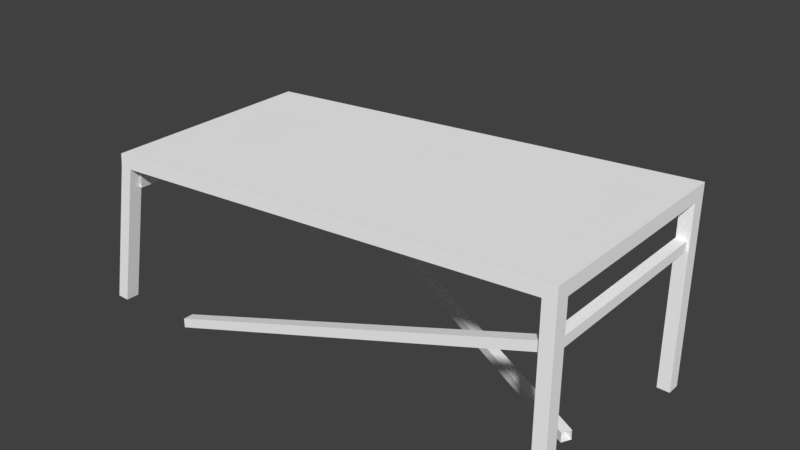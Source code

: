 # Source: Table_broken.blend  (saved by Blender 2.79.0; exported with 4.5.12 LTS)
import bpy
from mathutils import Matrix  # noqa: F401  (used for matrix-valued properties, if any)

bpy.ops.wm.read_factory_settings(use_empty=True)
scene = bpy.context.scene
scene.name = 'Scene'

# ---- collections
col_collection_1 = bpy.data.collections.new('Collection 1'); scene.collection.children.link(col_collection_1)

# ---- materials (node trees are filled in below, after node groups)
mat_mainmaterial = bpy.data.materials.new('MainMaterial')
mat_mainmaterial.alpha_threshold = 0.0
mat_mainmaterial.use_transparent_shadow = False
mat_mainmaterial.diffuse_color = (1.0, 1.0, 1.0, 1.0)
mat_mainmaterial.roughness = 0.5

# ---- material node trees

# ---- world
world_world = bpy.data.worlds.new('World'); scene.world = world_world
world_world.color = (0.05088, 0.05088, 0.05088)
world_world.use_sun_shadow = False
world_world.sun_shadow_jitter_overblur = 0.0
world_world.cycles.sampling_method = 'MANUAL'

# ---- meshes
me_cube_004 = bpy.data.meshes.new('Cube.004')
me_cube_004.from_pydata([(-3.056, 1.959, 1.38), (-3.037, 2.128, 1.38), (-2.98, 1.965, -1.376), (-3.004, 2.129, -1.376), (3.021, 2.397, 1.38), (3.021, 2.573, 1.38), (3.021, 2.397, -1.376), (3.021, 2.573, -1.376), (2.858, 2.397, -1.376), (-2.816, 1.975, -1.376), (-2.893, 1.958, 1.38), (2.858, 2.397, 1.38), (-2.98, 1.972, -1.205), (-3.056, 1.961, 1.209), (3.021, 2.397, 1.209), (3.021, 2.397, -1.205), (-2.816, 1.99, -1.205), (-2.893, 1.962, 1.209), (2.858, 2.397, -1.205), (2.858, 2.397, 1.209), (-3.46, 0.0193, 1.209), (-3.46, 0.0172, 1.38), (-2.324, 0.1474, -1.376), (-2.492, 0.1409, -1.376), (3.021, 0.03852, -1.205), (3.021, 0.03852, -1.376), (2.858, 0.03852, 1.38), (3.021, 0.03852, 1.38), (2.858, 0.03852, -1.376), (-3.297, 0.01464, 1.38), (-3.292, 0.01633, 1.209), (2.858, 0.03852, 1.209), (-2.492, 0.1403, -1.205), (3.021, 0.03852, 1.209), (-2.324, 0.1615, -1.205), (2.858, 0.03852, -1.205), (-2.535, 0.1316, -2.497), (-2.535, 0.00704, -2.497), (-2.595, 0.1316, -2.381), (-2.595, 0.00704, -2.381), (2.543, 0.1316, 0.2899), (2.603, 0.1316, 0.1738), (2.603, 0.00704, 0.1738), (2.543, 0.00704, 0.2899), (-2.224, 0.1369, 1.208), (-2.224, 0.0123, 1.208), (-2.224, 0.1369, 1.339), (-2.224, 0.0123, 1.339), (2.899, 1.95, 1.339), (2.899, 1.95, 1.208), (2.899, 1.825, 1.208), (2.899, 1.825, 1.339), (-3.028, 1.795, 1.245), (-3.028, 1.671, 1.245), (-2.898, 1.797, 1.244), (-2.898, 1.673, 1.244), (-3.611, 1.356, -1.085), (-3.742, 1.355, -1.085), (-3.742, 1.23, -1.085), (-3.611, 1.23, -1.085), (2.862, 1.95, 1.241), (2.862, 1.825, 1.241), (2.992, 1.95, 1.241), (2.992, 1.825, 1.241), (2.992, 1.95, -1.258), (2.862, 1.95, -1.258), (2.862, 1.825, -1.258), (2.992, 1.825, -1.258)], [], [(1, 3, 2, 12, 13, 0), (3, 7, 6, 8, 9, 2), (7, 5, 4, 14, 15, 6), (5, 1, 0, 10, 11, 4), (6, 15, 24, 25), (5, 7, 3, 1), (15, 18, 35, 24), (16, 9, 8, 18), (10, 17, 19, 11), (17, 16, 18, 19), (17, 10, 29, 30), (13, 12, 16, 17), (19, 14, 33, 31), (19, 18, 15, 14), (35, 28, 25, 24), (32, 23, 22, 34), (21, 20, 30, 29), (26, 31, 33, 27), (18, 8, 28, 35), (11, 19, 31, 26), (0, 13, 20, 21), (12, 2, 23, 32), (4, 11, 26, 27), (8, 6, 25, 28), (14, 4, 27, 33), (13, 17, 30, 20), (2, 9, 22, 23), (10, 0, 21, 29), (16, 12, 32, 34), (9, 16, 34, 22), (36, 38, 40, 41), (38, 39, 43, 40), (39, 37, 42, 43), (37, 36, 41, 42), (44, 46, 48, 49), (46, 47, 51, 48), (47, 45, 50, 51), (45, 44, 49, 50), (52, 54, 56, 57), (54, 55, 59, 56), (55, 53, 58, 59), (53, 52, 57, 58), (60, 62, 64, 65), (62, 63, 67, 64), (63, 61, 66, 67), (61, 60, 65, 66)])
me_cube_004.polygons.foreach_set('use_smooth', [True] * 46)
_k = set([(0, 1), (0, 21), (1, 3), (1, 5), (2, 3), (2, 23), (3, 7), (4, 5), (4, 27), (5, 7), (6, 7), (6, 25), (8, 9), (8, 18), (8, 28), (9, 16), (9, 22), (10, 11), (10, 17), (10, 29), (11, 19), (11, 26), (12, 13), (12, 16), (12, 32), (13, 17), (13, 20), (14, 15), (14, 19), (14, 33), (15, 18), (15, 24), (16, 34), (17, 30), (18, 35), (19, 31), (20, 21), (20, 30), (21, 29), (22, 23), (22, 34), (23, 32), (24, 25), (24, 35), (25, 28), (26, 27), (26, 31), (27, 33), (28, 35), (29, 30), (31, 33), (32, 34), (36, 41), (37, 42), (38, 40), (39, 43), (44, 49), (45, 50), (46, 48), (47, 51), (52, 57), (53, 58), (54, 56), (55, 59), (60, 65), (61, 66), (62, 64), (63, 67)])
me_cube_004.attributes.new('sharp_edge', 'BOOLEAN', 'EDGE').data.foreach_set('value', [ (min(e.vertices), max(e.vertices)) in _k for e in me_cube_004.edges])
_uv = me_cube_004.uv_layers.new(name='UVMap')
_uv.uv.foreach_set('vector', [0.06075, 0.9868, 0.09875, 0.9649, 0.09875, 0.921, 0.06075, 0.8991, 0.02275, 0.921, 0.02275, 0.9649, 0.06075, 0.9868, 0.09875, 0.9649, 0.09875, 0.921, 0.06075, 0.8991, 0.02275, 0.921, 0.02275, 0.9649, 0.06075, 0.9868, 0.09875, 0.9649, 0.09875, 0.921, 0.06075, 0.8991, 0.02275, 0.921, 0.02275, 0.9649, 0.06075, 0.9868, 0.09875, 0.9649, 0.09875, 0.921, 0.06075, 0.8991, 0.02275, 0.921, 0.02275, 0.9649, 0.1448, 0.8954, 0.2326, 0.8954, 0.2326, 0.9831, 0.1448, 0.9831, 0.01688, 0.8991, 0.1046, 0.8991, 0.1046, 0.9868, 0.01688, 0.9868, 0.1448, 0.8954, 0.2326, 0.8954, 0.2326, 0.9831, 0.1448, 0.9831, 0.1448, 0.8954, 0.2326, 0.8954, 0.2326, 0.9831, 0.1448, 0.9831, 0.1448, 0.8954, 0.2326, 0.8954, 0.2326, 0.9831, 0.1448, 0.9831, 0.1448, 0.8954, 0.2326, 0.8954, 0.2326, 0.9831, 0.1448, 0.9831, 0.1448, 0.8954, 0.2326, 0.8954, 0.2326, 0.9831, 0.1448, 0.9831, 0.1448, 0.8954, 0.2326, 0.8954, 0.2326, 0.9831, 0.1448, 0.9831, 0.1448, 0.8954, 0.2326, 0.8954, 0.2326, 0.9831, 0.1448, 0.9831, 0.1448, 0.8954, 0.2326, 0.8954, 0.2326, 0.9831, 0.1448, 0.9831, 0.1448, 0.8954, 0.2326, 0.8954, 0.2326, 0.9831, 0.1448, 0.9831, 0.1448, 0.8954, 0.2326, 0.8954, 0.2326, 0.9831, 0.1448, 0.9831, 0.1448, 0.8954, 0.2326, 0.8954, 0.2326, 0.9831, 0.1448, 0.9831, 0.1448, 0.8954, 0.2326, 0.8954, 0.2326, 0.9831, 0.1448, 0.9831, 0.1448, 0.8954, 0.2326, 0.8954, 0.2326, 0.9831, 0.1448, 0.9831, 0.1448, 0.8954, 0.2326, 0.8954, 0.2326, 0.9831, 0.1448, 0.9831, 0.1448, 0.8954, 0.2326, 0.8954, 0.2326, 0.9831, 0.1448, 0.9831, 0.1448, 0.8954, 0.2326, 0.8954, 0.2326, 0.9831, 0.1448, 0.9831, 0.1448, 0.8954, 0.2326, 0.8954, 0.2326, 0.9831, 0.1448, 0.9831, 0.1448, 0.8954, 0.2326, 0.8954, 0.2326, 0.9831, 0.1448, 0.9831, 0.1448, 0.8954, 0.2326, 0.8954, 0.2326, 0.9831, 0.1448, 0.9831, 0.1448, 0.8954, 0.2326, 0.8954, 0.2326, 0.9831, 0.1448, 0.9831, 0.1448, 0.8954, 0.2326, 0.8954, 0.2326, 0.9831, 0.1448, 0.9831, 0.1448, 0.8954, 0.2326, 0.8954, 0.2326, 0.9831, 0.1448, 0.9831, 0.1448, 0.8954, 0.2326, 0.8954, 0.2326, 0.9831, 0.1448, 0.9831, 0.1448, 0.8954, 0.2326, 0.8954, 0.2326, 0.9831, 0.1448, 0.9831, 0.1523, 0.9041, 0.1522, 0.9043, 0.1686, 0.9079, 0.1683, 0.9091, 0.1522, 0.9043, 0.1611, 0.9129, 0.1451, 0.9079, 0.1686, 0.9079, 0.1611, 0.9129, 0.1612, 0.9127, 0.1448, 0.9091, 0.1451, 0.9079, 0.1612, 0.9127, 0.1523, 0.9041, 0.1683, 0.9091, 0.1448, 0.9091, 0.1523, 0.8954, 0.1522, 0.8956, 0.1686, 0.8991, 0.1683, 0.9004, 0.1522, 0.8956, 0.1611, 0.9041, 0.1451, 0.8991, 0.1686, 0.8991, 0.1611, 0.9041, 0.1612, 0.9039, 0.1448, 0.9004, 0.1451, 0.8991, 0.1612, 0.9039, 0.1523, 0.8954, 0.1683, 0.9004, 0.1448, 0.9004, 0.1448, 0.9138, 0.1448, 0.9138, 0.1754, 0.9133, 0.1754, 0.9143, 0.1448, 0.9138, 0.1745, 0.9144, 0.2326, 0.9148, 0.1754, 0.9133, 0.1745, 0.9144, 0.1745, 0.9132, 0.2326, 0.9129, 0.2326, 0.9148, 0.1745, 0.9132, 0.1448, 0.9138, 0.1754, 0.9143, 0.2326, 0.9129, 0.1448, 0.9157, 0.1448, 0.9158, 0.1754, 0.9153, 0.1754, 0.9163, 0.1448, 0.9158, 0.1745, 0.9164, 0.2326, 0.9168, 0.1754, 0.9153, 0.1745, 0.9164, 0.1745, 0.9152, 0.2326, 0.9148, 0.2326, 0.9168, 0.1745, 0.9152, 0.1448, 0.9157, 0.1754, 0.9163, 0.2326, 0.9148])
me_cube_004.materials.append(mat_mainmaterial)
me_cube_004.use_remesh_preserve_volume = False
me_cube_004.use_remesh_preserve_attributes = False
me_cube_004.use_mirror_vertex_groups = False
me_cube_004.update()
me_cube_004.normals_split_custom_set([tuple(v) for v in zip(*[iter([-0.9997, -0.01254, -0.01966, -0.9997, -0.01254, -0.01966, -0.9902, -0.1395, -0.007031, -0.9955, -0.09447, -0.01155, -0.9981, 0.05983, -0.01231, -0.9953, 0.0968, -0.008517, 1.398e-07, 2.154e-08, -1.0, 1.398e-07, 2.154e-08, -1.0, 3.799e-07, 1.498e-07, -1.0, 3.024e-07, 1.084e-07, -1.0, 7.952e-09, 1.764e-07, -1.0, -2.517e-08, 2.153e-07, -1.0, 1.0, -1.227e-07, 1.73e-07, 1.0, -1.227e-07, 1.73e-07, 1.0, -6.135e-08, 8.651e-08, 1.0, -8.179e-08, 1.153e-07, 1.0, -8.179e-08, 1.153e-07, 1.0, -6.135e-08, 8.651e-08, -1.708e-07, -2.635e-10, 1.0, -1.708e-07, -2.635e-10, 1.0, 6.058e-08, -1.431e-07, 1.0, -3.999e-08, -8.102e-08, 1.0, -3.23e-07, -9.437e-08, 1.0, -3.954e-07, -1.391e-07, 1.0, 1.0, -6.135e-08, 8.651e-08, 1.0, -8.179e-08, 1.153e-07, 1.0, 0.0, 0.0, 1.0, 0.0, 0.0, -0.07337, 0.9973, -0.0003801, -0.07337, 0.9973, -0.0003801, -0.07337, 0.9973, -0.0003801, -0.07337, 0.9973, -0.0003801, -6.201e-07, -2.78e-07, 1.0, -6.201e-07, -2.78e-07, 1.0, -6.201e-07, -2.78e-07, 1.0, -6.201e-07, -2.78e-07, 1.0, 0.068, -0.9976, 0.01126, 0.07281, -0.9964, 0.04418, 0.07281, -0.9964, 0.04418, 0.04879, -0.9987, 0.01324, 0.07569, -0.9971, -0.01225, 0.06872, -0.9976, -0.007625, 0.04974, -0.9987, -0.005586, 0.07569, -0.9971, -0.01225, 0.06872, -0.9976, -0.007625, 0.068, -0.9976, 0.01126, 0.04879, -0.9987, 0.01324, 0.04974, -0.9987, -0.005586, 0.9793, -0.2021, 0.01041, 0.9793, -0.2021, 0.01041, 0.9793, -0.2021, 0.01041, 0.9793, -0.2021, 0.01041, 0.05733, -0.9983, -0.006074, 0.05733, -0.9983, -0.006074, 0.068, -0.9976, 0.01126, 0.06872, -0.9976, -0.007625, 6.201e-07, 2.78e-07, -1.0, 6.201e-07, 2.78e-07, -1.0, 6.201e-07, 2.78e-07, -1.0, 6.201e-07, 2.78e-07, -1.0, 0.04974, -0.9987, -0.005586, 0.04879, -0.9987, 0.01324, 0.0, -1.0, -2.766e-07, 0.0, -1.0, -2.766e-07, 0.0, -1.0, 0.0, 0.0, -1.0, 0.0, 0.0, -1.0, 0.0, 0.0, -1.0, 0.0, 0.08179, -0.9959, 0.0392, 0.08179, -0.9959, 0.0392, 0.08179, -0.9959, 0.0392, 0.08179, -0.9959, 0.0392, -0.01676, -0.9998, -0.01128, -0.01676, -0.9998, -0.01128, -0.01676, -0.9998, -0.01128, -0.01676, -0.9998, -0.01128, 0.0, -1.0, 0.0, 0.0, -1.0, 0.0, 0.0, -1.0, 0.0, 0.0, -1.0, 0.0, -1.0, 0.0, 0.0, -1.0, 0.0, 0.0, -1.0, 0.0, 0.0, -1.0, 0.0, 0.0, -1.0, 0.0, 0.0, -1.0, 0.0, 0.0, -1.0, 0.0, 0.0, -1.0, 0.0, 0.0, -0.9953, 0.0968, -0.008517, -0.9981, 0.05983, -0.01231, -0.9791, 0.2033, 0.002548, -0.9791, 0.2033, 0.002548, -0.9955, -0.09447, -0.01155, -0.9902, -0.1395, -0.007031, -0.9662, -0.2577, 0.00505, -0.9662, -0.2577, 0.00505, -3.954e-07, -1.391e-07, 1.0, -3.23e-07, -9.437e-08, 1.0, -6.201e-07, -2.78e-07, 1.0, -6.201e-07, -2.78e-07, 1.0, 3.024e-07, 1.084e-07, -1.0, 3.799e-07, 1.498e-07, -1.0, 6.201e-07, 2.78e-07, -1.0, 6.201e-07, 2.78e-07, -1.0, 1.0, -8.179e-08, 1.153e-07, 1.0, -6.135e-08, 8.651e-08, 1.0, 0.0, 0.0, 1.0, 0.0, 0.0, -5.292e-07, 2.626e-07, -1.0, -5.292e-07, 2.626e-07, -1.0, -5.292e-07, 2.626e-07, -1.0, -5.292e-07, 2.626e-07, -1.0, -2.517e-08, 2.153e-07, -1.0, 7.952e-09, 1.764e-07, -1.0, -2.245e-07, 4.495e-07, -1.0, -2.245e-07, 4.495e-07, -1.0, -3.999e-08, -8.102e-08, 1.0, 6.058e-08, -1.431e-07, 1.0, 2.516e-07, -2.611e-07, 1.0, 2.516e-07, -2.611e-07, 1.0, 2.2e-07, -4.405e-07, 1.0, 2.2e-07, -4.405e-07, 1.0, 2.2e-07, -4.405e-07, 1.0, 2.2e-07, -4.405e-07, 1.0, 0.9654, 0.2597, -0.0222, 0.9654, 0.2597, -0.0222, 0.9654, 0.2597, -0.0222, 0.9654, 0.2597, -0.0222, -4.567e-08, 1.0, -1.266e-07, -4.567e-08, 1.0, -1.266e-07, -4.567e-08, 1.0, -1.266e-07, -4.567e-08, 1.0, -1.266e-07, -0.4612, 0.0, 0.8873, -0.4612, 0.0, 0.8873, -0.4612, 0.0, 0.8873, -0.4612, 0.0, 0.8873, 2.968e-08, -1.0, 1.906e-08, 2.968e-08, -1.0, 1.906e-08, 2.968e-08, -1.0, 1.906e-08, 2.968e-08, -1.0, 1.906e-08, 0.4612, 0.0, -0.8873, 0.4612, 0.0, -0.8873, 0.4612, 0.0, -0.8873, 0.4612, 0.0, -0.8873, -0.3335, 0.9427, 0.0, -0.3335, 0.9427, 0.0, -0.3335, 0.9427, 0.0, -0.3335, 0.9427, 0.0, 1.167e-07, 0.0, 1.0, 1.167e-07, 0.0, 1.0, 1.167e-07, 0.0, 1.0, 1.167e-07, 0.0, 1.0, 0.3335, -0.9427, 0.0, 0.3335, -0.9427, 0.0, 0.3335, -0.9427, 0.0, 0.3335, -0.9427, 0.0, 9.337e-08, 0.0, -1.0, 9.337e-08, 0.0, -1.0, 9.337e-08, 0.0, -1.0, 9.337e-08, 0.0, -1.0, -0.01041, 0.9831, -0.1829, -0.01041, 0.9831, -0.1829, -0.01041, 0.9831, -0.1829, -0.01041, 0.9831, -0.1829, 0.9561, -0.000559, -0.2929, 0.9561, -0.000559, -0.2929, 0.9561, -0.000559, -0.2929, 0.9561, -0.000559, -0.2929, 0.007101, -0.9829, 0.184, 0.007101, -0.9829, 0.184, 0.007101, -0.9829, 0.184, 0.007101, -0.9829, 0.184, -0.9561, 0.0, 0.2929, -0.9561, 0.0, 0.2929, -0.9561, 0.0, 0.2929, -0.9561, 0.0, 0.2929, -2.173e-13, 1.0, 1.823e-07, -2.173e-13, 1.0, 1.823e-07, -2.173e-13, 1.0, 1.823e-07, -2.173e-13, 1.0, 1.823e-07, 1.0, 3.858e-07, 5.725e-07, 1.0, 3.858e-07, 5.725e-07, 1.0, 3.858e-07, 5.725e-07, 1.0, 3.858e-07, 5.725e-07, 0.0, -1.0, -1.823e-07, 0.0, -1.0, -1.823e-07, 0.0, -1.0, -1.823e-07, 0.0, -1.0, -1.823e-07, -1.0, 0.0, -1.908e-07, -1.0, 0.0, -1.908e-07, -1.0, 0.0, -1.908e-07, -1.0, 0.0, -1.908e-07])] * 3)])

# ---- objects
ob_table = bpy.data.objects.new('Table', me_cube_004)

# ---- transforms, parenting, visibility, modifiers, constraints
ob_table.location = (3.388e-21, 0.0, 0.0)
ob_table.rotation_euler = (1.571, 5.024e-15, -8.742e-08)
ob_table.color = (0.8, 0.8, 0.8, 1.0)
ob_table.lineart.crease_threshold = 0.0

# ---- collection membership
col_collection_1.objects.link(ob_table)

# ---- scene / render settings (as saved in the file)
scene.frame_start = 1; scene.frame_end = 250; scene.frame_set(1)
scene.render.engine = 'BLENDER_EEVEE_NEXT'
scene.render.resolution_percentage = 50
scene.render.dither_intensity = 0.0
scene.cycles.use_denoising = False
scene.cycles.samples = 128
scene.cycles.sampling_pattern = 'TABULATED_SOBOL'
scene.cycles.use_adaptive_sampling = False
scene.cycles.use_light_tree = False
scene.cycles.blur_glossy = 0.0
scene.cycles.sample_clamp_indirect = 0.0
scene.view_settings.view_transform = 'Standard'
bpy.context.view_layer.update()

# ---- added for rendering (the .blend has no active camera and no usable light): camera, sun
cam_auto = bpy.data.cameras.new('AutoCamera')
cam_auto.lens = 50.0
cam_auto.sensor_width = 36.0
cam_auto.clip_end = 1000.0
ob_auto_camera = bpy.data.objects.new('AutoCamera', cam_auto)
scene.collection.objects.link(ob_auto_camera)
ob_auto_camera.location = (7.23208, -8.55273, 7.36422)
ob_auto_camera.rotation_euler = (1.09748, -7.21219e-08, 0.694738)
scene.camera = ob_auto_camera
light_auto_sun = bpy.data.lights.new('AutoSun', 'SUN')
light_auto_sun.energy = 3.0
light_auto_sun.angle = 0.0523599
ob_auto_sun = bpy.data.objects.new('AutoSun', light_auto_sun)
scene.collection.objects.link(ob_auto_sun)
ob_auto_sun.rotation_euler = (0.872665, 0.174533, 0.523599)
bpy.context.view_layer.update()
